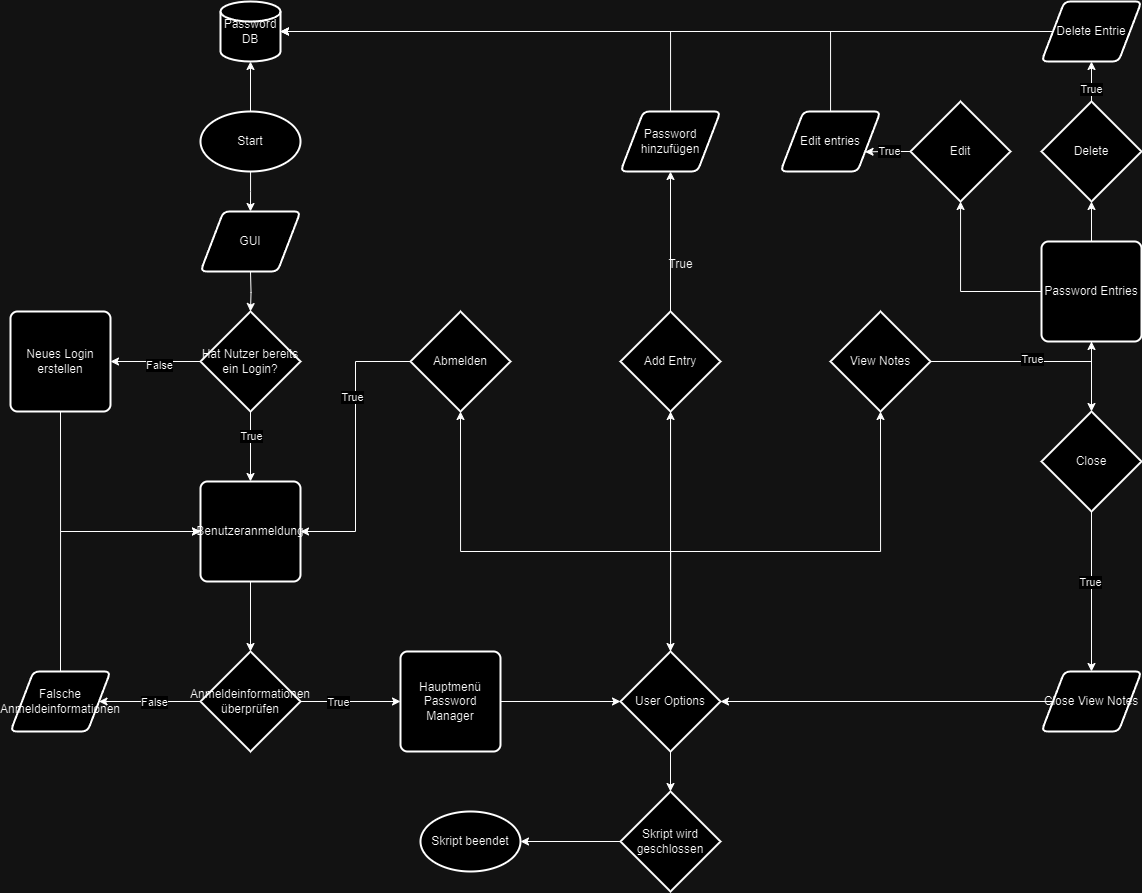

The diagram above was exported from draw.io. Its source (the exported page's mxGraphModel, read from the mxfile embedded in the PNG):
<mxGraphModel dx="1687" dy="868" grid="1" gridSize="10" guides="1" tooltips="1" connect="1" arrows="1" fold="1" page="1" pageScale="1" pageWidth="827" pageHeight="1169" math="0" shadow="0">
  <root>
    <mxCell id="0" />
    <mxCell id="1" parent="0" />
    <mxCell id="UDP8-eMMCSm4bmCDO0_A-5" style="edgeStyle=orthogonalEdgeStyle;rounded=0;orthogonalLoop=1;jettySize=auto;html=1;" edge="1" parent="1" source="UDP8-eMMCSm4bmCDO0_A-2" target="UDP8-eMMCSm4bmCDO0_A-3">
      <mxGeometry relative="1" as="geometry" />
    </mxCell>
    <mxCell id="UDP8-eMMCSm4bmCDO0_A-2" value="Start" style="strokeWidth=2;html=1;shape=mxgraph.flowchart.start_1;whiteSpace=wrap;" vertex="1" parent="1">
      <mxGeometry x="350" y="180" width="100" height="60" as="geometry" />
    </mxCell>
    <mxCell id="UDP8-eMMCSm4bmCDO0_A-3" value="Password DB" style="strokeWidth=2;html=1;shape=mxgraph.flowchart.database;whiteSpace=wrap;" vertex="1" parent="1">
      <mxGeometry x="370" y="70" width="60" height="60" as="geometry" />
    </mxCell>
    <mxCell id="UDP8-eMMCSm4bmCDO0_A-7" style="edgeStyle=orthogonalEdgeStyle;rounded=0;orthogonalLoop=1;jettySize=auto;html=1;entryX=0.5;entryY=0;entryDx=0;entryDy=0;entryPerimeter=0;" edge="1" parent="1" source="UDP8-eMMCSm4bmCDO0_A-2">
      <mxGeometry relative="1" as="geometry">
        <mxPoint x="400" y="280" as="targetPoint" />
      </mxGeometry>
    </mxCell>
    <mxCell id="UDP8-eMMCSm4bmCDO0_A-11" style="edgeStyle=orthogonalEdgeStyle;rounded=0;orthogonalLoop=1;jettySize=auto;html=1;" edge="1" parent="1" source="UDP8-eMMCSm4bmCDO0_A-8" target="UDP8-eMMCSm4bmCDO0_A-10">
      <mxGeometry relative="1" as="geometry" />
    </mxCell>
    <mxCell id="UDP8-eMMCSm4bmCDO0_A-12" value="True" style="edgeLabel;html=1;align=center;verticalAlign=middle;resizable=0;points=[];" vertex="1" connectable="0" parent="UDP8-eMMCSm4bmCDO0_A-11">
      <mxGeometry x="-0.2923" y="4" relative="1" as="geometry">
        <mxPoint x="-4" as="offset" />
      </mxGeometry>
    </mxCell>
    <mxCell id="UDP8-eMMCSm4bmCDO0_A-15" style="edgeStyle=orthogonalEdgeStyle;rounded=0;orthogonalLoop=1;jettySize=auto;html=1;entryX=1;entryY=0.5;entryDx=0;entryDy=0;" edge="1" parent="1" source="UDP8-eMMCSm4bmCDO0_A-8" target="UDP8-eMMCSm4bmCDO0_A-14">
      <mxGeometry relative="1" as="geometry" />
    </mxCell>
    <mxCell id="UDP8-eMMCSm4bmCDO0_A-17" value="False" style="edgeLabel;html=1;align=center;verticalAlign=middle;resizable=0;points=[];" vertex="1" connectable="0" parent="UDP8-eMMCSm4bmCDO0_A-15">
      <mxGeometry x="-0.0857" y="3" relative="1" as="geometry">
        <mxPoint as="offset" />
      </mxGeometry>
    </mxCell>
    <mxCell id="UDP8-eMMCSm4bmCDO0_A-8" value="Hat Nutzer bereits ein Login?" style="strokeWidth=2;html=1;shape=mxgraph.flowchart.decision;whiteSpace=wrap;" vertex="1" parent="1">
      <mxGeometry x="350" y="380" width="100" height="100" as="geometry" />
    </mxCell>
    <mxCell id="UDP8-eMMCSm4bmCDO0_A-9" style="edgeStyle=orthogonalEdgeStyle;rounded=0;orthogonalLoop=1;jettySize=auto;html=1;entryX=0.5;entryY=0;entryDx=0;entryDy=0;entryPerimeter=0;" edge="1" parent="1" target="UDP8-eMMCSm4bmCDO0_A-8">
      <mxGeometry relative="1" as="geometry">
        <mxPoint x="400" y="340" as="sourcePoint" />
      </mxGeometry>
    </mxCell>
    <mxCell id="UDP8-eMMCSm4bmCDO0_A-10" value="Benutzeranmeldung" style="rounded=1;whiteSpace=wrap;html=1;absoluteArcSize=1;arcSize=14;strokeWidth=2;" vertex="1" parent="1">
      <mxGeometry x="350" y="550" width="100" height="100" as="geometry" />
    </mxCell>
    <mxCell id="UDP8-eMMCSm4bmCDO0_A-16" style="edgeStyle=orthogonalEdgeStyle;rounded=0;orthogonalLoop=1;jettySize=auto;html=1;entryX=0;entryY=0.5;entryDx=0;entryDy=0;exitX=0.5;exitY=1;exitDx=0;exitDy=0;" edge="1" parent="1" source="UDP8-eMMCSm4bmCDO0_A-14" target="UDP8-eMMCSm4bmCDO0_A-10">
      <mxGeometry relative="1" as="geometry" />
    </mxCell>
    <mxCell id="UDP8-eMMCSm4bmCDO0_A-14" value="Neues Login erstellen" style="rounded=1;whiteSpace=wrap;html=1;absoluteArcSize=1;arcSize=14;strokeWidth=2;" vertex="1" parent="1">
      <mxGeometry x="160" y="380" width="100" height="100" as="geometry" />
    </mxCell>
    <mxCell id="UDP8-eMMCSm4bmCDO0_A-26" style="edgeStyle=orthogonalEdgeStyle;rounded=0;orthogonalLoop=1;jettySize=auto;html=1;entryX=1;entryY=0.5;entryDx=0;entryDy=0;" edge="1" parent="1" source="UDP8-eMMCSm4bmCDO0_A-18" target="UDP8-eMMCSm4bmCDO0_A-30">
      <mxGeometry relative="1" as="geometry">
        <mxPoint x="570" y="819.9999999999998" as="targetPoint" />
      </mxGeometry>
    </mxCell>
    <mxCell id="UDP8-eMMCSm4bmCDO0_A-67" value="False" style="edgeLabel;html=1;align=center;verticalAlign=middle;resizable=0;points=[];" vertex="1" connectable="0" parent="UDP8-eMMCSm4bmCDO0_A-26">
      <mxGeometry x="-0.0855" relative="1" as="geometry">
        <mxPoint x="-1" as="offset" />
      </mxGeometry>
    </mxCell>
    <mxCell id="UDP8-eMMCSm4bmCDO0_A-34" style="edgeStyle=orthogonalEdgeStyle;rounded=0;orthogonalLoop=1;jettySize=auto;html=1;" edge="1" parent="1" source="UDP8-eMMCSm4bmCDO0_A-18" target="UDP8-eMMCSm4bmCDO0_A-33">
      <mxGeometry relative="1" as="geometry" />
    </mxCell>
    <mxCell id="UDP8-eMMCSm4bmCDO0_A-66" value="True" style="edgeLabel;html=1;align=center;verticalAlign=middle;resizable=0;points=[];" vertex="1" connectable="0" parent="UDP8-eMMCSm4bmCDO0_A-34">
      <mxGeometry x="-0.2341" relative="1" as="geometry">
        <mxPoint x="-1" as="offset" />
      </mxGeometry>
    </mxCell>
    <mxCell id="UDP8-eMMCSm4bmCDO0_A-18" value="Anmeldeinformationen überprüfen" style="strokeWidth=2;html=1;shape=mxgraph.flowchart.decision;whiteSpace=wrap;" vertex="1" parent="1">
      <mxGeometry x="350" y="720" width="100" height="100" as="geometry" />
    </mxCell>
    <mxCell id="UDP8-eMMCSm4bmCDO0_A-19" style="edgeStyle=orthogonalEdgeStyle;rounded=0;orthogonalLoop=1;jettySize=auto;html=1;entryX=0.5;entryY=0;entryDx=0;entryDy=0;entryPerimeter=0;" edge="1" parent="1" source="UDP8-eMMCSm4bmCDO0_A-10" target="UDP8-eMMCSm4bmCDO0_A-18">
      <mxGeometry relative="1" as="geometry" />
    </mxCell>
    <mxCell id="UDP8-eMMCSm4bmCDO0_A-32" style="edgeStyle=orthogonalEdgeStyle;rounded=0;orthogonalLoop=1;jettySize=auto;html=1;entryX=0;entryY=0.5;entryDx=0;entryDy=0;exitX=0.5;exitY=0;exitDx=0;exitDy=0;" edge="1" parent="1" source="UDP8-eMMCSm4bmCDO0_A-30" target="UDP8-eMMCSm4bmCDO0_A-10">
      <mxGeometry relative="1" as="geometry" />
    </mxCell>
    <mxCell id="UDP8-eMMCSm4bmCDO0_A-30" value="Falsche Anmeldeinformationen" style="shape=parallelogram;html=1;strokeWidth=2;perimeter=parallelogramPerimeter;whiteSpace=wrap;rounded=1;arcSize=12;size=0.23;" vertex="1" parent="1">
      <mxGeometry x="160" y="740" width="100" height="60" as="geometry" />
    </mxCell>
    <mxCell id="UDP8-eMMCSm4bmCDO0_A-33" value="Hauptmenü Password Manager" style="rounded=1;whiteSpace=wrap;html=1;absoluteArcSize=1;arcSize=14;strokeWidth=2;" vertex="1" parent="1">
      <mxGeometry x="550" y="720" width="100" height="100" as="geometry" />
    </mxCell>
    <mxCell id="UDP8-eMMCSm4bmCDO0_A-35" value="User Options" style="strokeWidth=2;html=1;shape=mxgraph.flowchart.decision;whiteSpace=wrap;" vertex="1" parent="1">
      <mxGeometry x="770" y="720" width="100" height="100" as="geometry" />
    </mxCell>
    <mxCell id="UDP8-eMMCSm4bmCDO0_A-36" style="edgeStyle=orthogonalEdgeStyle;rounded=0;orthogonalLoop=1;jettySize=auto;html=1;entryX=0;entryY=0.5;entryDx=0;entryDy=0;entryPerimeter=0;" edge="1" parent="1" source="UDP8-eMMCSm4bmCDO0_A-33" target="UDP8-eMMCSm4bmCDO0_A-35">
      <mxGeometry relative="1" as="geometry" />
    </mxCell>
    <mxCell id="UDP8-eMMCSm4bmCDO0_A-37" value="Abmelden" style="strokeWidth=2;html=1;shape=mxgraph.flowchart.decision;whiteSpace=wrap;" vertex="1" parent="1">
      <mxGeometry x="560" y="380" width="100" height="100" as="geometry" />
    </mxCell>
    <mxCell id="UDP8-eMMCSm4bmCDO0_A-69" style="edgeStyle=orthogonalEdgeStyle;rounded=0;orthogonalLoop=1;jettySize=auto;html=1;entryX=0.5;entryY=1;entryDx=0;entryDy=0;" edge="1" parent="1" source="UDP8-eMMCSm4bmCDO0_A-39" target="UDP8-eMMCSm4bmCDO0_A-68">
      <mxGeometry relative="1" as="geometry" />
    </mxCell>
    <mxCell id="UDP8-eMMCSm4bmCDO0_A-77" style="edgeStyle=orthogonalEdgeStyle;rounded=0;orthogonalLoop=1;jettySize=auto;html=1;" edge="1" parent="1" source="UDP8-eMMCSm4bmCDO0_A-39" target="UDP8-eMMCSm4bmCDO0_A-35">
      <mxGeometry relative="1" as="geometry" />
    </mxCell>
    <mxCell id="UDP8-eMMCSm4bmCDO0_A-39" value="Add Entry" style="strokeWidth=2;html=1;shape=mxgraph.flowchart.decision;whiteSpace=wrap;" vertex="1" parent="1">
      <mxGeometry x="770" y="380" width="100" height="100" as="geometry" />
    </mxCell>
    <mxCell id="UDP8-eMMCSm4bmCDO0_A-75" style="edgeStyle=orthogonalEdgeStyle;rounded=0;orthogonalLoop=1;jettySize=auto;html=1;entryX=0.5;entryY=1;entryDx=0;entryDy=0;" edge="1" parent="1" source="UDP8-eMMCSm4bmCDO0_A-40" target="UDP8-eMMCSm4bmCDO0_A-74">
      <mxGeometry relative="1" as="geometry" />
    </mxCell>
    <mxCell id="UDP8-eMMCSm4bmCDO0_A-76" value="True" style="edgeLabel;html=1;align=center;verticalAlign=middle;resizable=0;points=[];" vertex="1" connectable="0" parent="UDP8-eMMCSm4bmCDO0_A-75">
      <mxGeometry x="0.1137" y="3" relative="1" as="geometry">
        <mxPoint as="offset" />
      </mxGeometry>
    </mxCell>
    <mxCell id="UDP8-eMMCSm4bmCDO0_A-40" value="View Notes" style="strokeWidth=2;html=1;shape=mxgraph.flowchart.decision;whiteSpace=wrap;" vertex="1" parent="1">
      <mxGeometry x="980" y="380" width="100" height="100" as="geometry" />
    </mxCell>
    <mxCell id="UDP8-eMMCSm4bmCDO0_A-41" style="edgeStyle=orthogonalEdgeStyle;rounded=0;orthogonalLoop=1;jettySize=auto;html=1;entryX=0.5;entryY=1;entryDx=0;entryDy=0;entryPerimeter=0;exitX=0.5;exitY=0;exitDx=0;exitDy=0;exitPerimeter=0;" edge="1" parent="1" source="UDP8-eMMCSm4bmCDO0_A-35" target="UDP8-eMMCSm4bmCDO0_A-37">
      <mxGeometry relative="1" as="geometry">
        <mxPoint x="760" y="770.0000000000002" as="sourcePoint" />
        <mxPoint x="620" y="479.9999999999998" as="targetPoint" />
        <Array as="points">
          <mxPoint x="820" y="720" />
          <mxPoint x="820" y="620" />
          <mxPoint x="610" y="620" />
        </Array>
      </mxGeometry>
    </mxCell>
    <mxCell id="UDP8-eMMCSm4bmCDO0_A-42" style="edgeStyle=orthogonalEdgeStyle;rounded=0;orthogonalLoop=1;jettySize=auto;html=1;" edge="1" parent="1" source="UDP8-eMMCSm4bmCDO0_A-35">
      <mxGeometry relative="1" as="geometry">
        <mxPoint x="820" y="480" as="targetPoint" />
        <Array as="points">
          <mxPoint x="820" y="480" />
        </Array>
      </mxGeometry>
    </mxCell>
    <mxCell id="UDP8-eMMCSm4bmCDO0_A-44" style="edgeStyle=orthogonalEdgeStyle;rounded=0;orthogonalLoop=1;jettySize=auto;html=1;entryX=0.5;entryY=1;entryDx=0;entryDy=0;entryPerimeter=0;" edge="1" parent="1" source="UDP8-eMMCSm4bmCDO0_A-35" target="UDP8-eMMCSm4bmCDO0_A-40">
      <mxGeometry relative="1" as="geometry">
        <Array as="points">
          <mxPoint x="820" y="620" />
          <mxPoint x="1030" y="620" />
        </Array>
      </mxGeometry>
    </mxCell>
    <mxCell id="UDP8-eMMCSm4bmCDO0_A-45" style="edgeStyle=orthogonalEdgeStyle;rounded=0;orthogonalLoop=1;jettySize=auto;html=1;exitX=0;exitY=0.5;exitDx=0;exitDy=0;exitPerimeter=0;entryX=1;entryY=0.5;entryDx=0;entryDy=0;" edge="1" parent="1" source="UDP8-eMMCSm4bmCDO0_A-37" target="UDP8-eMMCSm4bmCDO0_A-10">
      <mxGeometry relative="1" as="geometry">
        <mxPoint x="450" y="210" as="targetPoint" />
      </mxGeometry>
    </mxCell>
    <mxCell id="UDP8-eMMCSm4bmCDO0_A-105" value="True" style="edgeLabel;html=1;align=center;verticalAlign=middle;resizable=0;points=[];" vertex="1" connectable="0" parent="UDP8-eMMCSm4bmCDO0_A-45">
      <mxGeometry x="-0.3576" y="-4" relative="1" as="geometry">
        <mxPoint y="1" as="offset" />
      </mxGeometry>
    </mxCell>
    <mxCell id="UDP8-eMMCSm4bmCDO0_A-56" value="Skript wird geschlossen" style="strokeWidth=2;html=1;shape=mxgraph.flowchart.decision;whiteSpace=wrap;" vertex="1" parent="1">
      <mxGeometry x="770" y="860" width="100" height="100" as="geometry" />
    </mxCell>
    <mxCell id="UDP8-eMMCSm4bmCDO0_A-57" style="edgeStyle=orthogonalEdgeStyle;rounded=0;orthogonalLoop=1;jettySize=auto;html=1;" edge="1" parent="1" source="UDP8-eMMCSm4bmCDO0_A-35" target="UDP8-eMMCSm4bmCDO0_A-56">
      <mxGeometry relative="1" as="geometry" />
    </mxCell>
    <mxCell id="UDP8-eMMCSm4bmCDO0_A-58" value="Skript beendet" style="strokeWidth=2;html=1;shape=mxgraph.flowchart.start_1;whiteSpace=wrap;" vertex="1" parent="1">
      <mxGeometry x="570" y="880" width="100" height="60" as="geometry" />
    </mxCell>
    <mxCell id="UDP8-eMMCSm4bmCDO0_A-59" style="edgeStyle=orthogonalEdgeStyle;rounded=0;orthogonalLoop=1;jettySize=auto;html=1;entryX=1;entryY=0.5;entryDx=0;entryDy=0;entryPerimeter=0;" edge="1" parent="1" source="UDP8-eMMCSm4bmCDO0_A-56" target="UDP8-eMMCSm4bmCDO0_A-58">
      <mxGeometry relative="1" as="geometry" />
    </mxCell>
    <mxCell id="UDP8-eMMCSm4bmCDO0_A-65" value="GUI" style="shape=parallelogram;html=1;strokeWidth=2;perimeter=parallelogramPerimeter;whiteSpace=wrap;rounded=1;arcSize=12;size=0.23;" vertex="1" parent="1">
      <mxGeometry x="350" y="280" width="100" height="60" as="geometry" />
    </mxCell>
    <mxCell id="UDP8-eMMCSm4bmCDO0_A-68" value="Password hinzufügen" style="shape=parallelogram;html=1;strokeWidth=2;perimeter=parallelogramPerimeter;whiteSpace=wrap;rounded=1;arcSize=12;size=0.23;" vertex="1" parent="1">
      <mxGeometry x="770" y="180" width="100" height="60" as="geometry" />
    </mxCell>
    <mxCell id="UDP8-eMMCSm4bmCDO0_A-70" value="True" style="text;html=1;align=center;verticalAlign=middle;resizable=0;points=[];autosize=1;strokeColor=none;fillColor=none;" vertex="1" parent="1">
      <mxGeometry x="805" y="318" width="50" height="30" as="geometry" />
    </mxCell>
    <mxCell id="UDP8-eMMCSm4bmCDO0_A-71" style="edgeStyle=orthogonalEdgeStyle;rounded=0;orthogonalLoop=1;jettySize=auto;html=1;entryX=1;entryY=0.5;entryDx=0;entryDy=0;entryPerimeter=0;" edge="1" parent="1" source="UDP8-eMMCSm4bmCDO0_A-68" target="UDP8-eMMCSm4bmCDO0_A-3">
      <mxGeometry relative="1" as="geometry">
        <Array as="points">
          <mxPoint x="820" y="100" />
        </Array>
      </mxGeometry>
    </mxCell>
    <mxCell id="UDP8-eMMCSm4bmCDO0_A-84" style="edgeStyle=orthogonalEdgeStyle;rounded=0;orthogonalLoop=1;jettySize=auto;html=1;" edge="1" parent="1" source="UDP8-eMMCSm4bmCDO0_A-74" target="UDP8-eMMCSm4bmCDO0_A-82">
      <mxGeometry relative="1" as="geometry" />
    </mxCell>
    <mxCell id="UDP8-eMMCSm4bmCDO0_A-74" value="Password Entries" style="rounded=1;whiteSpace=wrap;html=1;absoluteArcSize=1;arcSize=14;strokeWidth=2;" vertex="1" parent="1">
      <mxGeometry x="1191" y="310" width="100" height="100" as="geometry" />
    </mxCell>
    <mxCell id="UDP8-eMMCSm4bmCDO0_A-100" style="edgeStyle=orthogonalEdgeStyle;rounded=0;orthogonalLoop=1;jettySize=auto;html=1;" edge="1" parent="1" source="UDP8-eMMCSm4bmCDO0_A-81" target="UDP8-eMMCSm4bmCDO0_A-99">
      <mxGeometry relative="1" as="geometry" />
    </mxCell>
    <mxCell id="UDP8-eMMCSm4bmCDO0_A-103" value="True" style="edgeLabel;html=1;align=center;verticalAlign=middle;resizable=0;points=[];" vertex="1" connectable="0" parent="UDP8-eMMCSm4bmCDO0_A-100">
      <mxGeometry x="-0.3353" y="1" relative="1" as="geometry">
        <mxPoint as="offset" />
      </mxGeometry>
    </mxCell>
    <mxCell id="UDP8-eMMCSm4bmCDO0_A-81" value="Delete" style="strokeWidth=2;html=1;shape=mxgraph.flowchart.decision;whiteSpace=wrap;" vertex="1" parent="1">
      <mxGeometry x="1191" y="170" width="100" height="100" as="geometry" />
    </mxCell>
    <mxCell id="UDP8-eMMCSm4bmCDO0_A-98" style="edgeStyle=orthogonalEdgeStyle;rounded=0;orthogonalLoop=1;jettySize=auto;html=1;entryX=1;entryY=0.75;entryDx=0;entryDy=0;" edge="1" parent="1" source="UDP8-eMMCSm4bmCDO0_A-82" target="UDP8-eMMCSm4bmCDO0_A-94">
      <mxGeometry relative="1" as="geometry" />
    </mxCell>
    <mxCell id="UDP8-eMMCSm4bmCDO0_A-104" value="True" style="edgeLabel;html=1;align=center;verticalAlign=middle;resizable=0;points=[];" vertex="1" connectable="0" parent="UDP8-eMMCSm4bmCDO0_A-98">
      <mxGeometry x="-0.1297" y="-1" relative="1" as="geometry">
        <mxPoint x="1" as="offset" />
      </mxGeometry>
    </mxCell>
    <mxCell id="UDP8-eMMCSm4bmCDO0_A-82" value="Edit" style="strokeWidth=2;html=1;shape=mxgraph.flowchart.decision;whiteSpace=wrap;" vertex="1" parent="1">
      <mxGeometry x="1060" y="170" width="100" height="100" as="geometry" />
    </mxCell>
    <mxCell id="UDP8-eMMCSm4bmCDO0_A-91" style="edgeStyle=orthogonalEdgeStyle;rounded=0;orthogonalLoop=1;jettySize=auto;html=1;" edge="1" parent="1" source="UDP8-eMMCSm4bmCDO0_A-83" target="UDP8-eMMCSm4bmCDO0_A-90">
      <mxGeometry relative="1" as="geometry" />
    </mxCell>
    <mxCell id="UDP8-eMMCSm4bmCDO0_A-102" value="True" style="edgeLabel;html=1;align=center;verticalAlign=middle;resizable=0;points=[];" vertex="1" connectable="0" parent="UDP8-eMMCSm4bmCDO0_A-91">
      <mxGeometry x="-0.1147" y="-2" relative="1" as="geometry">
        <mxPoint as="offset" />
      </mxGeometry>
    </mxCell>
    <mxCell id="UDP8-eMMCSm4bmCDO0_A-83" value="Close" style="strokeWidth=2;html=1;shape=mxgraph.flowchart.decision;whiteSpace=wrap;" vertex="1" parent="1">
      <mxGeometry x="1191" y="480" width="100" height="100" as="geometry" />
    </mxCell>
    <mxCell id="UDP8-eMMCSm4bmCDO0_A-85" style="edgeStyle=orthogonalEdgeStyle;rounded=0;orthogonalLoop=1;jettySize=auto;html=1;entryX=0.5;entryY=1;entryDx=0;entryDy=0;entryPerimeter=0;" edge="1" parent="1" source="UDP8-eMMCSm4bmCDO0_A-74" target="UDP8-eMMCSm4bmCDO0_A-81">
      <mxGeometry relative="1" as="geometry" />
    </mxCell>
    <mxCell id="UDP8-eMMCSm4bmCDO0_A-88" style="edgeStyle=orthogonalEdgeStyle;rounded=0;orthogonalLoop=1;jettySize=auto;html=1;entryX=0.5;entryY=0;entryDx=0;entryDy=0;entryPerimeter=0;" edge="1" parent="1" source="UDP8-eMMCSm4bmCDO0_A-74" target="UDP8-eMMCSm4bmCDO0_A-83">
      <mxGeometry relative="1" as="geometry" />
    </mxCell>
    <mxCell id="UDP8-eMMCSm4bmCDO0_A-90" value="Close View Notes" style="shape=parallelogram;html=1;strokeWidth=2;perimeter=parallelogramPerimeter;whiteSpace=wrap;rounded=1;arcSize=12;size=0.23;" vertex="1" parent="1">
      <mxGeometry x="1191" y="740" width="100" height="60" as="geometry" />
    </mxCell>
    <mxCell id="UDP8-eMMCSm4bmCDO0_A-92" style="edgeStyle=orthogonalEdgeStyle;rounded=0;orthogonalLoop=1;jettySize=auto;html=1;entryX=1;entryY=0.5;entryDx=0;entryDy=0;entryPerimeter=0;" edge="1" parent="1" source="UDP8-eMMCSm4bmCDO0_A-90" target="UDP8-eMMCSm4bmCDO0_A-35">
      <mxGeometry relative="1" as="geometry" />
    </mxCell>
    <mxCell id="UDP8-eMMCSm4bmCDO0_A-94" value="Edit entries" style="shape=parallelogram;html=1;strokeWidth=2;perimeter=parallelogramPerimeter;whiteSpace=wrap;rounded=1;arcSize=12;size=0.23;" vertex="1" parent="1">
      <mxGeometry x="930" y="180" width="100" height="60" as="geometry" />
    </mxCell>
    <mxCell id="UDP8-eMMCSm4bmCDO0_A-97" style="edgeStyle=orthogonalEdgeStyle;rounded=0;orthogonalLoop=1;jettySize=auto;html=1;entryX=1;entryY=0.5;entryDx=0;entryDy=0;entryPerimeter=0;" edge="1" parent="1" source="UDP8-eMMCSm4bmCDO0_A-94" target="UDP8-eMMCSm4bmCDO0_A-3">
      <mxGeometry relative="1" as="geometry">
        <Array as="points">
          <mxPoint x="980" y="100" />
        </Array>
      </mxGeometry>
    </mxCell>
    <mxCell id="UDP8-eMMCSm4bmCDO0_A-99" value="Delete Entrie" style="shape=parallelogram;html=1;strokeWidth=2;perimeter=parallelogramPerimeter;whiteSpace=wrap;rounded=1;arcSize=12;size=0.23;" vertex="1" parent="1">
      <mxGeometry x="1191" y="70" width="100" height="60" as="geometry" />
    </mxCell>
    <mxCell id="UDP8-eMMCSm4bmCDO0_A-101" style="edgeStyle=orthogonalEdgeStyle;rounded=0;orthogonalLoop=1;jettySize=auto;html=1;entryX=1;entryY=0.5;entryDx=0;entryDy=0;entryPerimeter=0;" edge="1" parent="1" source="UDP8-eMMCSm4bmCDO0_A-99" target="UDP8-eMMCSm4bmCDO0_A-3">
      <mxGeometry relative="1" as="geometry" />
    </mxCell>
  </root>
</mxGraphModel>